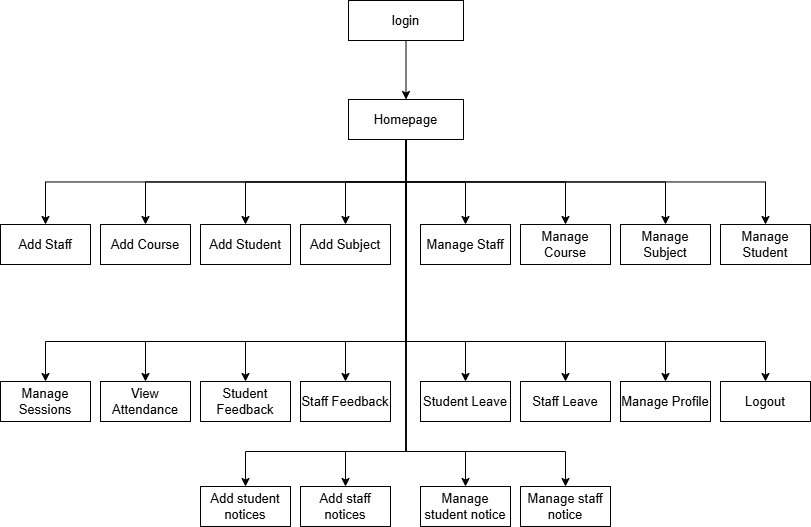

The diagram above was exported from draw.io. Its source (the exported page's mxGraphModel, read from the mxfile embedded in the PNG):
<mxGraphModel dx="1225" dy="728" grid="1" gridSize="10" guides="1" tooltips="1" connect="1" arrows="1" fold="1" page="1" pageScale="1" pageWidth="850" pageHeight="1100" math="0" shadow="0">
  <root>
    <mxCell id="0" />
    <mxCell id="1" parent="0" />
    <mxCell id="Y_cOhMHj97O2OwM5a3j_-4" style="edgeStyle=orthogonalEdgeStyle;rounded=0;orthogonalLoop=1;jettySize=auto;html=1;exitX=0.5;exitY=1;exitDx=0;exitDy=0;entryX=0.5;entryY=0;entryDx=0;entryDy=0;fontSize=13;" parent="1" source="Y_cOhMHj97O2OwM5a3j_-2" target="Y_cOhMHj97O2OwM5a3j_-3" edge="1">
      <mxGeometry relative="1" as="geometry" />
    </mxCell>
    <mxCell id="Y_cOhMHj97O2OwM5a3j_-2" value="login" style="rounded=0;whiteSpace=wrap;html=1;fontSize=13;" parent="1" vertex="1">
      <mxGeometry x="368" y="99" width="115" height="40" as="geometry" />
    </mxCell>
    <mxCell id="Y_cOhMHj97O2OwM5a3j_-35" style="edgeStyle=orthogonalEdgeStyle;rounded=0;orthogonalLoop=1;jettySize=auto;html=1;exitX=0.5;exitY=1;exitDx=0;exitDy=0;entryX=0.5;entryY=0;entryDx=0;entryDy=0;fontSize=13;" parent="1" source="Y_cOhMHj97O2OwM5a3j_-3" target="Y_cOhMHj97O2OwM5a3j_-14" edge="1">
      <mxGeometry relative="1" as="geometry" />
    </mxCell>
    <mxCell id="Y_cOhMHj97O2OwM5a3j_-36" style="edgeStyle=orthogonalEdgeStyle;rounded=0;orthogonalLoop=1;jettySize=auto;html=1;exitX=0.5;exitY=1;exitDx=0;exitDy=0;fontSize=13;" parent="1" source="Y_cOhMHj97O2OwM5a3j_-3" target="Y_cOhMHj97O2OwM5a3j_-16" edge="1">
      <mxGeometry relative="1" as="geometry" />
    </mxCell>
    <mxCell id="Y_cOhMHj97O2OwM5a3j_-37" style="edgeStyle=orthogonalEdgeStyle;rounded=0;orthogonalLoop=1;jettySize=auto;html=1;exitX=0.5;exitY=1;exitDx=0;exitDy=0;entryX=0.5;entryY=0;entryDx=0;entryDy=0;fontSize=13;" parent="1" source="Y_cOhMHj97O2OwM5a3j_-3" target="Y_cOhMHj97O2OwM5a3j_-17" edge="1">
      <mxGeometry relative="1" as="geometry" />
    </mxCell>
    <mxCell id="Y_cOhMHj97O2OwM5a3j_-38" style="edgeStyle=orthogonalEdgeStyle;rounded=0;orthogonalLoop=1;jettySize=auto;html=1;exitX=0.5;exitY=1;exitDx=0;exitDy=0;entryX=0.5;entryY=0;entryDx=0;entryDy=0;fontSize=13;" parent="1" source="Y_cOhMHj97O2OwM5a3j_-3" target="Y_cOhMHj97O2OwM5a3j_-18" edge="1">
      <mxGeometry relative="1" as="geometry" />
    </mxCell>
    <mxCell id="Y_cOhMHj97O2OwM5a3j_-39" style="edgeStyle=orthogonalEdgeStyle;rounded=0;orthogonalLoop=1;jettySize=auto;html=1;exitX=0.5;exitY=1;exitDx=0;exitDy=0;entryX=0.5;entryY=0;entryDx=0;entryDy=0;fontSize=13;" parent="1" source="Y_cOhMHj97O2OwM5a3j_-3" target="Y_cOhMHj97O2OwM5a3j_-13" edge="1">
      <mxGeometry relative="1" as="geometry" />
    </mxCell>
    <mxCell id="Y_cOhMHj97O2OwM5a3j_-40" style="edgeStyle=orthogonalEdgeStyle;rounded=0;orthogonalLoop=1;jettySize=auto;html=1;exitX=0.5;exitY=1;exitDx=0;exitDy=0;entryX=0.5;entryY=0;entryDx=0;entryDy=0;fontSize=13;" parent="1" source="Y_cOhMHj97O2OwM5a3j_-3" target="Y_cOhMHj97O2OwM5a3j_-19" edge="1">
      <mxGeometry relative="1" as="geometry" />
    </mxCell>
    <mxCell id="Y_cOhMHj97O2OwM5a3j_-41" style="edgeStyle=orthogonalEdgeStyle;rounded=0;orthogonalLoop=1;jettySize=auto;html=1;exitX=0.5;exitY=1;exitDx=0;exitDy=0;entryX=0.5;entryY=0;entryDx=0;entryDy=0;fontSize=13;" parent="1" source="Y_cOhMHj97O2OwM5a3j_-3" target="Y_cOhMHj97O2OwM5a3j_-21" edge="1">
      <mxGeometry relative="1" as="geometry" />
    </mxCell>
    <mxCell id="Y_cOhMHj97O2OwM5a3j_-44" style="edgeStyle=orthogonalEdgeStyle;rounded=0;orthogonalLoop=1;jettySize=auto;html=1;exitX=0.5;exitY=1;exitDx=0;exitDy=0;fontSize=13;" parent="1" source="Y_cOhMHj97O2OwM5a3j_-3" target="Y_cOhMHj97O2OwM5a3j_-20" edge="1">
      <mxGeometry relative="1" as="geometry" />
    </mxCell>
    <mxCell id="Y_cOhMHj97O2OwM5a3j_-52" style="edgeStyle=orthogonalEdgeStyle;rounded=0;orthogonalLoop=1;jettySize=auto;html=1;exitX=0.5;exitY=1;exitDx=0;exitDy=0;entryX=0.5;entryY=0;entryDx=0;entryDy=0;" parent="1" source="Y_cOhMHj97O2OwM5a3j_-3" target="Y_cOhMHj97O2OwM5a3j_-6" edge="1">
      <mxGeometry relative="1" as="geometry">
        <Array as="points">
          <mxPoint x="426" y="440" />
          <mxPoint x="485" y="440" />
        </Array>
      </mxGeometry>
    </mxCell>
    <mxCell id="Y_cOhMHj97O2OwM5a3j_-53" style="edgeStyle=orthogonalEdgeStyle;rounded=0;orthogonalLoop=1;jettySize=auto;html=1;exitX=0.5;exitY=1;exitDx=0;exitDy=0;entryX=0.5;entryY=0;entryDx=0;entryDy=0;" parent="1" source="Y_cOhMHj97O2OwM5a3j_-3" target="Y_cOhMHj97O2OwM5a3j_-7" edge="1">
      <mxGeometry relative="1" as="geometry">
        <Array as="points">
          <mxPoint x="426" y="440" />
          <mxPoint x="585" y="440" />
        </Array>
      </mxGeometry>
    </mxCell>
    <mxCell id="Y_cOhMHj97O2OwM5a3j_-54" style="edgeStyle=orthogonalEdgeStyle;rounded=0;orthogonalLoop=1;jettySize=auto;html=1;exitX=0.5;exitY=1;exitDx=0;exitDy=0;" parent="1" source="Y_cOhMHj97O2OwM5a3j_-3" target="Y_cOhMHj97O2OwM5a3j_-8" edge="1">
      <mxGeometry relative="1" as="geometry">
        <Array as="points">
          <mxPoint x="426" y="440" />
          <mxPoint x="685" y="440" />
        </Array>
      </mxGeometry>
    </mxCell>
    <mxCell id="Y_cOhMHj97O2OwM5a3j_-56" style="edgeStyle=orthogonalEdgeStyle;rounded=0;orthogonalLoop=1;jettySize=auto;html=1;exitX=0.5;exitY=1;exitDx=0;exitDy=0;" parent="1" source="Y_cOhMHj97O2OwM5a3j_-3" target="Y_cOhMHj97O2OwM5a3j_-51" edge="1">
      <mxGeometry relative="1" as="geometry">
        <Array as="points">
          <mxPoint x="426" y="440" />
          <mxPoint x="785" y="440" />
        </Array>
      </mxGeometry>
    </mxCell>
    <mxCell id="Y_cOhMHj97O2OwM5a3j_-57" style="edgeStyle=orthogonalEdgeStyle;rounded=0;orthogonalLoop=1;jettySize=auto;html=1;exitX=0.5;exitY=1;exitDx=0;exitDy=0;" parent="1" source="Y_cOhMHj97O2OwM5a3j_-3" target="Y_cOhMHj97O2OwM5a3j_-5" edge="1">
      <mxGeometry relative="1" as="geometry">
        <Array as="points">
          <mxPoint x="426" y="440" />
          <mxPoint x="365" y="440" />
        </Array>
      </mxGeometry>
    </mxCell>
    <mxCell id="Y_cOhMHj97O2OwM5a3j_-58" style="edgeStyle=orthogonalEdgeStyle;rounded=0;orthogonalLoop=1;jettySize=auto;html=1;exitX=0.5;exitY=1;exitDx=0;exitDy=0;" parent="1" source="Y_cOhMHj97O2OwM5a3j_-3" target="Y_cOhMHj97O2OwM5a3j_-11" edge="1">
      <mxGeometry relative="1" as="geometry">
        <Array as="points">
          <mxPoint x="426" y="440" />
          <mxPoint x="265" y="440" />
        </Array>
      </mxGeometry>
    </mxCell>
    <mxCell id="Y_cOhMHj97O2OwM5a3j_-59" style="edgeStyle=orthogonalEdgeStyle;rounded=0;orthogonalLoop=1;jettySize=auto;html=1;exitX=0.5;exitY=1;exitDx=0;exitDy=0;" parent="1" source="Y_cOhMHj97O2OwM5a3j_-3" target="Y_cOhMHj97O2OwM5a3j_-10" edge="1">
      <mxGeometry relative="1" as="geometry">
        <Array as="points">
          <mxPoint x="426" y="440" />
          <mxPoint x="165" y="440" />
        </Array>
      </mxGeometry>
    </mxCell>
    <mxCell id="Y_cOhMHj97O2OwM5a3j_-60" style="edgeStyle=orthogonalEdgeStyle;rounded=0;orthogonalLoop=1;jettySize=auto;html=1;exitX=0.5;exitY=1;exitDx=0;exitDy=0;entryX=0.5;entryY=0;entryDx=0;entryDy=0;" parent="1" source="Y_cOhMHj97O2OwM5a3j_-3" target="Y_cOhMHj97O2OwM5a3j_-9" edge="1">
      <mxGeometry relative="1" as="geometry">
        <Array as="points">
          <mxPoint x="426" y="440" />
          <mxPoint x="65" y="440" />
        </Array>
      </mxGeometry>
    </mxCell>
    <mxCell id="jKB_PIaH8dono22eCqTK-8" style="edgeStyle=orthogonalEdgeStyle;rounded=0;orthogonalLoop=1;jettySize=auto;html=1;exitX=0.5;exitY=1;exitDx=0;exitDy=0;" edge="1" parent="1" source="Y_cOhMHj97O2OwM5a3j_-3" target="jKB_PIaH8dono22eCqTK-6">
      <mxGeometry relative="1" as="geometry">
        <Array as="points">
          <mxPoint x="426" y="550" />
          <mxPoint x="265" y="550" />
        </Array>
      </mxGeometry>
    </mxCell>
    <mxCell id="jKB_PIaH8dono22eCqTK-9" style="edgeStyle=orthogonalEdgeStyle;rounded=0;orthogonalLoop=1;jettySize=auto;html=1;exitX=0.5;exitY=1;exitDx=0;exitDy=0;entryX=0.5;entryY=0;entryDx=0;entryDy=0;" edge="1" parent="1" source="Y_cOhMHj97O2OwM5a3j_-3" target="jKB_PIaH8dono22eCqTK-3">
      <mxGeometry relative="1" as="geometry">
        <Array as="points">
          <mxPoint x="426" y="550" />
          <mxPoint x="365" y="550" />
        </Array>
      </mxGeometry>
    </mxCell>
    <mxCell id="jKB_PIaH8dono22eCqTK-10" style="edgeStyle=orthogonalEdgeStyle;rounded=0;orthogonalLoop=1;jettySize=auto;html=1;exitX=0.5;exitY=1;exitDx=0;exitDy=0;entryX=0.5;entryY=0;entryDx=0;entryDy=0;" edge="1" parent="1" source="Y_cOhMHj97O2OwM5a3j_-3" target="jKB_PIaH8dono22eCqTK-4">
      <mxGeometry relative="1" as="geometry">
        <Array as="points">
          <mxPoint x="426" y="550" />
          <mxPoint x="485" y="550" />
        </Array>
      </mxGeometry>
    </mxCell>
    <mxCell id="jKB_PIaH8dono22eCqTK-11" style="edgeStyle=orthogonalEdgeStyle;rounded=0;orthogonalLoop=1;jettySize=auto;html=1;exitX=0.5;exitY=1;exitDx=0;exitDy=0;entryX=0.5;entryY=0;entryDx=0;entryDy=0;" edge="1" parent="1" source="Y_cOhMHj97O2OwM5a3j_-3" target="jKB_PIaH8dono22eCqTK-5">
      <mxGeometry relative="1" as="geometry">
        <Array as="points">
          <mxPoint x="426" y="550" />
          <mxPoint x="585" y="550" />
        </Array>
      </mxGeometry>
    </mxCell>
    <mxCell id="Y_cOhMHj97O2OwM5a3j_-3" value="Homepage" style="rounded=0;whiteSpace=wrap;html=1;fontSize=13;" parent="1" vertex="1">
      <mxGeometry x="368" y="198" width="115" height="40" as="geometry" />
    </mxCell>
    <mxCell id="Y_cOhMHj97O2OwM5a3j_-5" value="Staff Feedback" style="rounded=0;whiteSpace=wrap;html=1;fontSize=13;" parent="1" vertex="1">
      <mxGeometry x="320" y="480" width="90" height="40" as="geometry" />
    </mxCell>
    <mxCell id="Y_cOhMHj97O2OwM5a3j_-6" value="Student Leave" style="rounded=0;whiteSpace=wrap;html=1;fontSize=13;" parent="1" vertex="1">
      <mxGeometry x="440" y="480" width="90" height="40" as="geometry" />
    </mxCell>
    <mxCell id="Y_cOhMHj97O2OwM5a3j_-7" value="Staff Leave" style="rounded=0;whiteSpace=wrap;html=1;fontSize=13;" parent="1" vertex="1">
      <mxGeometry x="540" y="480" width="90" height="40" as="geometry" />
    </mxCell>
    <mxCell id="Y_cOhMHj97O2OwM5a3j_-8" value="Manage Profile" style="rounded=0;whiteSpace=wrap;html=1;fontSize=13;" parent="1" vertex="1">
      <mxGeometry x="640" y="480" width="90" height="40" as="geometry" />
    </mxCell>
    <mxCell id="Y_cOhMHj97O2OwM5a3j_-9" value="Manage Sessions" style="rounded=0;whiteSpace=wrap;html=1;fontSize=13;" parent="1" vertex="1">
      <mxGeometry x="20" y="480" width="90" height="40" as="geometry" />
    </mxCell>
    <mxCell id="Y_cOhMHj97O2OwM5a3j_-10" value="View Attendance" style="rounded=0;whiteSpace=wrap;html=1;fontSize=13;" parent="1" vertex="1">
      <mxGeometry x="120" y="480" width="90" height="40" as="geometry" />
    </mxCell>
    <mxCell id="Y_cOhMHj97O2OwM5a3j_-11" value="Student Feedback" style="rounded=0;whiteSpace=wrap;html=1;fontSize=13;" parent="1" vertex="1">
      <mxGeometry x="220" y="480" width="90" height="40" as="geometry" />
    </mxCell>
    <mxCell id="Y_cOhMHj97O2OwM5a3j_-13" value="Add Subject" style="rounded=0;whiteSpace=wrap;html=1;fontSize=13;" parent="1" vertex="1">
      <mxGeometry x="320" y="323" width="90" height="40" as="geometry" />
    </mxCell>
    <mxCell id="Y_cOhMHj97O2OwM5a3j_-14" value="Manage Staff" style="rounded=0;whiteSpace=wrap;html=1;fontSize=13;" parent="1" vertex="1">
      <mxGeometry x="440" y="323" width="90" height="40" as="geometry" />
    </mxCell>
    <mxCell id="Y_cOhMHj97O2OwM5a3j_-16" value="Manage Course" style="rounded=0;whiteSpace=wrap;html=1;fontSize=13;" parent="1" vertex="1">
      <mxGeometry x="540" y="323" width="90" height="40" as="geometry" />
    </mxCell>
    <mxCell id="Y_cOhMHj97O2OwM5a3j_-17" value="Manage Subject" style="rounded=0;whiteSpace=wrap;html=1;fontSize=13;" parent="1" vertex="1">
      <mxGeometry x="640" y="323" width="90" height="40" as="geometry" />
    </mxCell>
    <mxCell id="Y_cOhMHj97O2OwM5a3j_-18" value="Manage Student" style="rounded=0;whiteSpace=wrap;html=1;fontSize=13;" parent="1" vertex="1">
      <mxGeometry x="740" y="323" width="90" height="40" as="geometry" />
    </mxCell>
    <mxCell id="Y_cOhMHj97O2OwM5a3j_-19" value="Add Student" style="rounded=0;whiteSpace=wrap;html=1;fontSize=13;" parent="1" vertex="1">
      <mxGeometry x="220" y="323" width="90" height="40" as="geometry" />
    </mxCell>
    <mxCell id="Y_cOhMHj97O2OwM5a3j_-20" value="Add Staff" style="rounded=0;whiteSpace=wrap;html=1;fontSize=13;" parent="1" vertex="1">
      <mxGeometry x="20" y="323" width="90" height="40" as="geometry" />
    </mxCell>
    <mxCell id="Y_cOhMHj97O2OwM5a3j_-21" value="Add Course" style="rounded=0;whiteSpace=wrap;html=1;fontSize=13;" parent="1" vertex="1">
      <mxGeometry x="120" y="323" width="90" height="40" as="geometry" />
    </mxCell>
    <mxCell id="Y_cOhMHj97O2OwM5a3j_-51" value="Logout" style="rounded=0;whiteSpace=wrap;html=1;fontSize=13;" parent="1" vertex="1">
      <mxGeometry x="740" y="480" width="90" height="40" as="geometry" />
    </mxCell>
    <mxCell id="jKB_PIaH8dono22eCqTK-3" value="Add staff notices" style="rounded=0;whiteSpace=wrap;html=1;fontSize=13;" vertex="1" parent="1">
      <mxGeometry x="320" y="585" width="90" height="40" as="geometry" />
    </mxCell>
    <mxCell id="jKB_PIaH8dono22eCqTK-4" value="Manage student notice" style="rounded=0;whiteSpace=wrap;html=1;fontSize=13;" vertex="1" parent="1">
      <mxGeometry x="440" y="585" width="90" height="40" as="geometry" />
    </mxCell>
    <mxCell id="jKB_PIaH8dono22eCqTK-5" value="Manage staff notice" style="rounded=0;whiteSpace=wrap;html=1;fontSize=13;" vertex="1" parent="1">
      <mxGeometry x="540" y="585" width="90" height="40" as="geometry" />
    </mxCell>
    <mxCell id="jKB_PIaH8dono22eCqTK-6" value="Add student notices" style="rounded=0;whiteSpace=wrap;html=1;fontSize=13;" vertex="1" parent="1">
      <mxGeometry x="220" y="585" width="90" height="40" as="geometry" />
    </mxCell>
  </root>
</mxGraphModel>